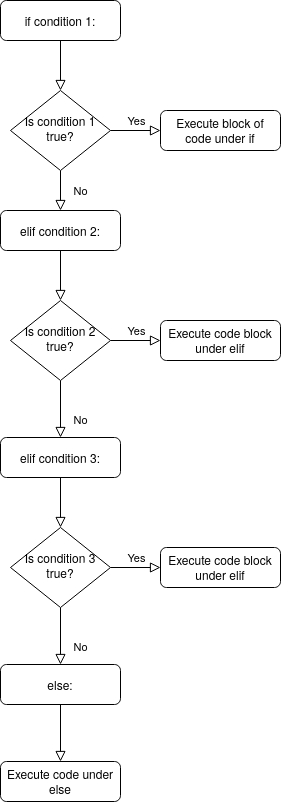

The diagram above was exported from draw.io. Its source (the exported page's mxGraphModel, read from the mxfile embedded in the PNG):
<mxGraphModel dx="680" dy="1076" grid="1" gridSize="10" guides="1" tooltips="1" connect="1" arrows="1" fold="1" page="1" pageScale="1" pageWidth="827" pageHeight="1169" math="0" shadow="0">
  <root>
    <mxCell id="WIyWlLk6GJQsqaUBKTNV-0" />
    <mxCell id="WIyWlLk6GJQsqaUBKTNV-1" parent="WIyWlLk6GJQsqaUBKTNV-0" />
    <mxCell id="WIyWlLk6GJQsqaUBKTNV-2" value="" style="rounded=0;html=1;jettySize=auto;orthogonalLoop=1;fontSize=11;endArrow=block;endFill=0;endSize=8;strokeWidth=1;shadow=0;labelBackgroundColor=none;edgeStyle=orthogonalEdgeStyle;" parent="WIyWlLk6GJQsqaUBKTNV-1" source="WIyWlLk6GJQsqaUBKTNV-3" target="WIyWlLk6GJQsqaUBKTNV-6" edge="1">
      <mxGeometry relative="1" as="geometry" />
    </mxCell>
    <mxCell id="WIyWlLk6GJQsqaUBKTNV-3" value="if condition 1:" style="rounded=1;whiteSpace=wrap;html=1;fontSize=12;glass=0;strokeWidth=1;shadow=0;" parent="WIyWlLk6GJQsqaUBKTNV-1" vertex="1">
      <mxGeometry x="160" y="80" width="120" height="40" as="geometry" />
    </mxCell>
    <mxCell id="WIyWlLk6GJQsqaUBKTNV-4" value="No" style="rounded=0;html=1;jettySize=auto;orthogonalLoop=1;fontSize=11;endArrow=block;endFill=0;endSize=8;strokeWidth=1;shadow=0;labelBackgroundColor=none;edgeStyle=orthogonalEdgeStyle;entryX=0.5;entryY=0;entryDx=0;entryDy=0;" parent="WIyWlLk6GJQsqaUBKTNV-1" source="WIyWlLk6GJQsqaUBKTNV-6" target="Ecx1MQTAP6FhxYmswH9J-0" edge="1">
      <mxGeometry y="20" relative="1" as="geometry">
        <mxPoint as="offset" />
      </mxGeometry>
    </mxCell>
    <mxCell id="WIyWlLk6GJQsqaUBKTNV-5" value="Yes" style="edgeStyle=orthogonalEdgeStyle;rounded=0;html=1;jettySize=auto;orthogonalLoop=1;fontSize=11;endArrow=block;endFill=0;endSize=8;strokeWidth=1;shadow=0;labelBackgroundColor=none;" parent="WIyWlLk6GJQsqaUBKTNV-1" source="WIyWlLk6GJQsqaUBKTNV-6" target="WIyWlLk6GJQsqaUBKTNV-7" edge="1">
      <mxGeometry y="10" relative="1" as="geometry">
        <mxPoint as="offset" />
      </mxGeometry>
    </mxCell>
    <mxCell id="WIyWlLk6GJQsqaUBKTNV-6" value="&lt;div&gt;Is condition 1 true?&lt;/div&gt;" style="rhombus;whiteSpace=wrap;html=1;shadow=0;fontFamily=Helvetica;fontSize=12;align=center;strokeWidth=1;spacing=6;spacingTop=-4;" parent="WIyWlLk6GJQsqaUBKTNV-1" vertex="1">
      <mxGeometry x="170" y="170" width="100" height="80" as="geometry" />
    </mxCell>
    <mxCell id="WIyWlLk6GJQsqaUBKTNV-7" value="&lt;div&gt;Execute block of code under if&lt;/div&gt;" style="rounded=1;whiteSpace=wrap;html=1;fontSize=12;glass=0;strokeWidth=1;shadow=0;" parent="WIyWlLk6GJQsqaUBKTNV-1" vertex="1">
      <mxGeometry x="320" y="190" width="120" height="40" as="geometry" />
    </mxCell>
    <mxCell id="WIyWlLk6GJQsqaUBKTNV-8" value="No" style="rounded=0;html=1;jettySize=auto;orthogonalLoop=1;fontSize=11;endArrow=block;endFill=0;endSize=8;strokeWidth=1;shadow=0;labelBackgroundColor=none;edgeStyle=orthogonalEdgeStyle;" parent="WIyWlLk6GJQsqaUBKTNV-1" source="WIyWlLk6GJQsqaUBKTNV-10" edge="1">
      <mxGeometry x="0.3333" y="20" relative="1" as="geometry">
        <mxPoint as="offset" />
        <mxPoint x="220" y="517" as="targetPoint" />
      </mxGeometry>
    </mxCell>
    <mxCell id="WIyWlLk6GJQsqaUBKTNV-9" value="Yes" style="edgeStyle=orthogonalEdgeStyle;rounded=0;html=1;jettySize=auto;orthogonalLoop=1;fontSize=11;endArrow=block;endFill=0;endSize=8;strokeWidth=1;shadow=0;labelBackgroundColor=none;" parent="WIyWlLk6GJQsqaUBKTNV-1" source="WIyWlLk6GJQsqaUBKTNV-10" target="WIyWlLk6GJQsqaUBKTNV-12" edge="1">
      <mxGeometry y="10" relative="1" as="geometry">
        <mxPoint as="offset" />
      </mxGeometry>
    </mxCell>
    <mxCell id="WIyWlLk6GJQsqaUBKTNV-10" value="Is condition 2 true?" style="rhombus;whiteSpace=wrap;html=1;shadow=0;fontFamily=Helvetica;fontSize=12;align=center;strokeWidth=1;spacing=6;spacingTop=-4;" parent="WIyWlLk6GJQsqaUBKTNV-1" vertex="1">
      <mxGeometry x="170" y="380" width="100" height="80" as="geometry" />
    </mxCell>
    <mxCell id="WIyWlLk6GJQsqaUBKTNV-12" value="Execute code block under elif" style="rounded=1;whiteSpace=wrap;html=1;fontSize=12;glass=0;strokeWidth=1;shadow=0;" parent="WIyWlLk6GJQsqaUBKTNV-1" vertex="1">
      <mxGeometry x="320" y="400" width="120" height="40" as="geometry" />
    </mxCell>
    <mxCell id="Ecx1MQTAP6FhxYmswH9J-0" value="elif condition 2:" style="rounded=1;whiteSpace=wrap;html=1;fontSize=12;glass=0;strokeWidth=1;shadow=0;" vertex="1" parent="WIyWlLk6GJQsqaUBKTNV-1">
      <mxGeometry x="160" y="290" width="120" height="40" as="geometry" />
    </mxCell>
    <mxCell id="Ecx1MQTAP6FhxYmswH9J-1" value="" style="rounded=0;html=1;jettySize=auto;orthogonalLoop=1;fontSize=11;endArrow=block;endFill=0;endSize=8;strokeWidth=1;shadow=0;labelBackgroundColor=none;edgeStyle=orthogonalEdgeStyle;" edge="1" parent="WIyWlLk6GJQsqaUBKTNV-1">
      <mxGeometry relative="1" as="geometry">
        <mxPoint x="220" y="330" as="sourcePoint" />
        <mxPoint x="220" y="380" as="targetPoint" />
      </mxGeometry>
    </mxCell>
    <mxCell id="Ecx1MQTAP6FhxYmswH9J-2" value="No" style="rounded=0;html=1;jettySize=auto;orthogonalLoop=1;fontSize=11;endArrow=block;endFill=0;endSize=8;strokeWidth=1;shadow=0;labelBackgroundColor=none;edgeStyle=orthogonalEdgeStyle;" edge="1" parent="WIyWlLk6GJQsqaUBKTNV-1" source="Ecx1MQTAP6FhxYmswH9J-4" target="Ecx1MQTAP6FhxYmswH9J-5">
      <mxGeometry x="0.3333" y="20" relative="1" as="geometry">
        <mxPoint as="offset" />
      </mxGeometry>
    </mxCell>
    <mxCell id="Ecx1MQTAP6FhxYmswH9J-3" value="Yes" style="edgeStyle=orthogonalEdgeStyle;rounded=0;html=1;jettySize=auto;orthogonalLoop=1;fontSize=11;endArrow=block;endFill=0;endSize=8;strokeWidth=1;shadow=0;labelBackgroundColor=none;" edge="1" parent="WIyWlLk6GJQsqaUBKTNV-1" source="Ecx1MQTAP6FhxYmswH9J-4" target="Ecx1MQTAP6FhxYmswH9J-6">
      <mxGeometry y="10" relative="1" as="geometry">
        <mxPoint as="offset" />
      </mxGeometry>
    </mxCell>
    <mxCell id="Ecx1MQTAP6FhxYmswH9J-4" value="Is condition 3 true?" style="rhombus;whiteSpace=wrap;html=1;shadow=0;fontFamily=Helvetica;fontSize=12;align=center;strokeWidth=1;spacing=6;spacingTop=-4;" vertex="1" parent="WIyWlLk6GJQsqaUBKTNV-1">
      <mxGeometry x="170" y="607" width="100" height="80" as="geometry" />
    </mxCell>
    <mxCell id="Ecx1MQTAP6FhxYmswH9J-5" value="else:" style="rounded=1;whiteSpace=wrap;html=1;fontSize=12;glass=0;strokeWidth=1;shadow=0;" vertex="1" parent="WIyWlLk6GJQsqaUBKTNV-1">
      <mxGeometry x="160" y="744" width="120" height="40" as="geometry" />
    </mxCell>
    <mxCell id="Ecx1MQTAP6FhxYmswH9J-6" value="Execute code block under elif" style="rounded=1;whiteSpace=wrap;html=1;fontSize=12;glass=0;strokeWidth=1;shadow=0;" vertex="1" parent="WIyWlLk6GJQsqaUBKTNV-1">
      <mxGeometry x="320" y="627" width="120" height="40" as="geometry" />
    </mxCell>
    <mxCell id="Ecx1MQTAP6FhxYmswH9J-7" value="elif condition 3:" style="rounded=1;whiteSpace=wrap;html=1;fontSize=12;glass=0;strokeWidth=1;shadow=0;" vertex="1" parent="WIyWlLk6GJQsqaUBKTNV-1">
      <mxGeometry x="160" y="517" width="120" height="40" as="geometry" />
    </mxCell>
    <mxCell id="Ecx1MQTAP6FhxYmswH9J-8" value="" style="rounded=0;html=1;jettySize=auto;orthogonalLoop=1;fontSize=11;endArrow=block;endFill=0;endSize=8;strokeWidth=1;shadow=0;labelBackgroundColor=none;edgeStyle=orthogonalEdgeStyle;" edge="1" parent="WIyWlLk6GJQsqaUBKTNV-1">
      <mxGeometry relative="1" as="geometry">
        <mxPoint x="220" y="557" as="sourcePoint" />
        <mxPoint x="220" y="607" as="targetPoint" />
      </mxGeometry>
    </mxCell>
    <mxCell id="Ecx1MQTAP6FhxYmswH9J-9" value="&lt;div&gt;&lt;br&gt;&lt;/div&gt;" style="rounded=0;html=1;jettySize=auto;orthogonalLoop=1;fontSize=11;endArrow=block;endFill=0;endSize=8;strokeWidth=1;shadow=0;labelBackgroundColor=none;edgeStyle=orthogonalEdgeStyle;" edge="1" parent="WIyWlLk6GJQsqaUBKTNV-1" target="Ecx1MQTAP6FhxYmswH9J-10">
      <mxGeometry x="0.3333" y="20" relative="1" as="geometry">
        <mxPoint as="offset" />
        <mxPoint x="220" y="784" as="sourcePoint" />
      </mxGeometry>
    </mxCell>
    <mxCell id="Ecx1MQTAP6FhxYmswH9J-10" value="Execute code under else" style="rounded=1;whiteSpace=wrap;html=1;fontSize=12;glass=0;strokeWidth=1;shadow=0;" vertex="1" parent="WIyWlLk6GJQsqaUBKTNV-1">
      <mxGeometry x="160" y="841" width="120" height="40" as="geometry" />
    </mxCell>
  </root>
</mxGraphModel>